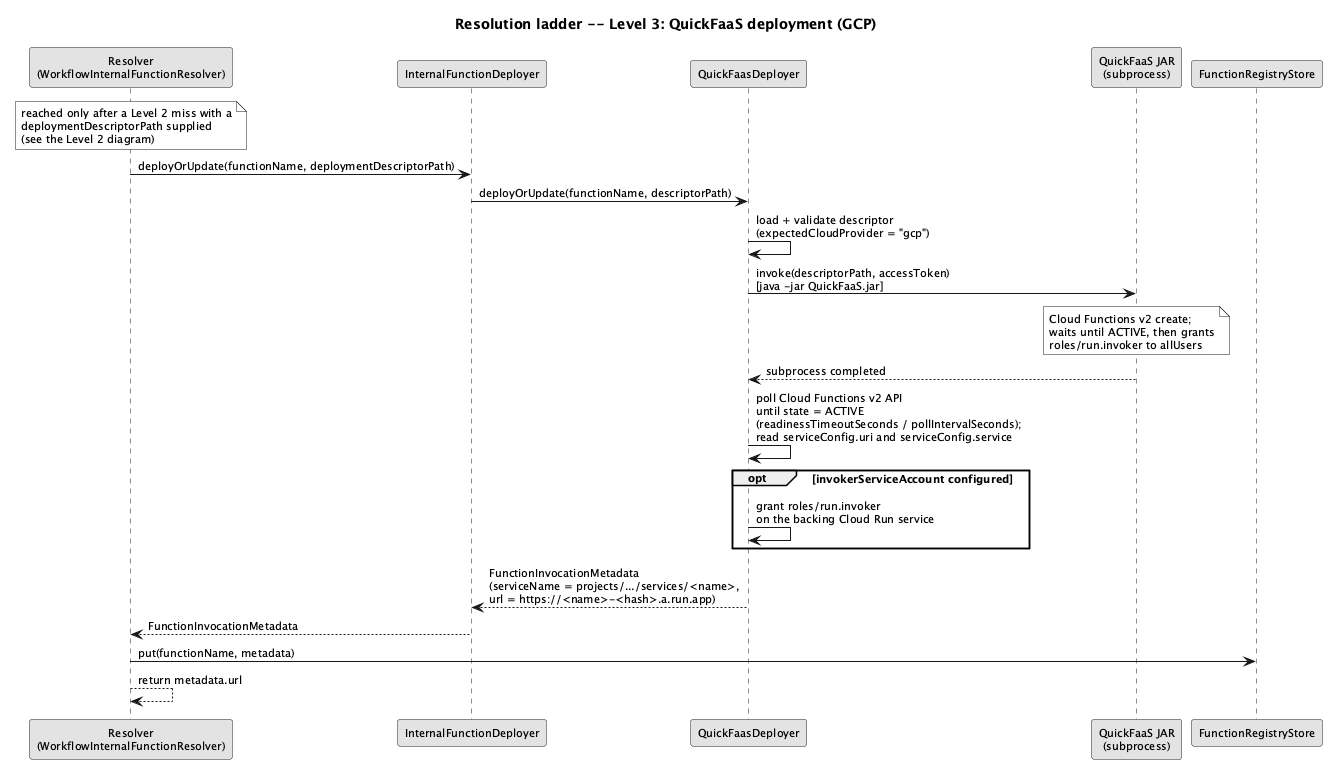

The diagram above was rendered by PlantUML. Its source (embedded in the PNG):
@startuml resolution-cascade-level3-gcp
skinparam monochrome true
skinparam shadowing false
skinparam defaultFontSize 11
title Resolution ladder -- Level 3: QuickFaaS deployment (GCP)

participant "Resolver\n(WorkflowInternalFunctionResolver)" as R
participant "InternalFunctionDeployer" as D
participant "QuickFaasDeployer" as QFD
participant "QuickFaaS JAR\n(subprocess)" as QF
participant "FunctionRegistryStore" as REG

note over R
  reached only after a Level 2 miss with a
  deploymentDescriptorPath supplied
  (see the Level 2 diagram)
end note

R -> D : deployOrUpdate(functionName, deploymentDescriptorPath)
D -> QFD : deployOrUpdate(functionName, descriptorPath)
QFD -> QFD : load + validate descriptor\n(expectedCloudProvider = "gcp")
QFD -> QF : invoke(descriptorPath, accessToken)\n[java -jar QuickFaaS.jar]
note over QF
  Cloud Functions v2 create;
  waits until ACTIVE, then grants
  roles/run.invoker to allUsers
end note
QF --> QFD : subprocess completed
QFD -> QFD : poll Cloud Functions v2 API\nuntil state = ACTIVE\n(readinessTimeoutSeconds / pollIntervalSeconds);\nread serviceConfig.uri and serviceConfig.service
opt invokerServiceAccount configured
  QFD -> QFD : grant roles/run.invoker\non the backing Cloud Run service
end
QFD --> D : FunctionInvocationMetadata\n(serviceName = projects/.../services/<name>,\nurl = https://<name>-<hash>.a.run.app)

D --> R : FunctionInvocationMetadata
R -> REG : put(functionName, metadata)
R --> R : return metadata.url
@enduml